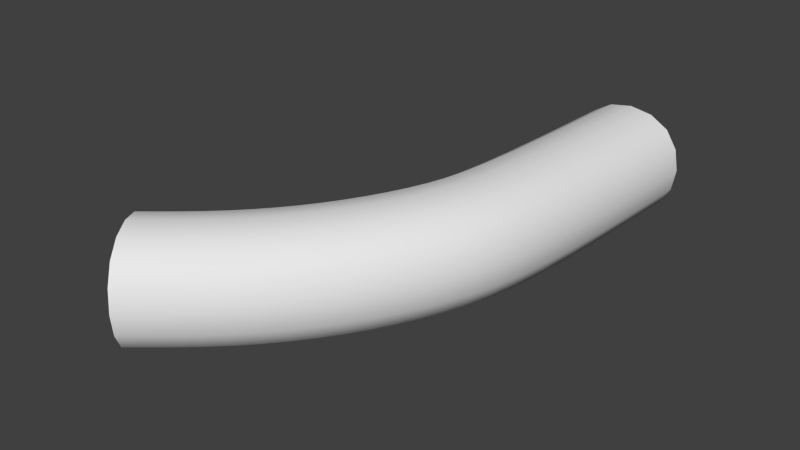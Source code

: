 # Source: PipingNextBase.blend  (saved by Blender 2.76.0; exported with 4.5.12 LTS)
import bpy
from mathutils import Matrix  # noqa: F401  (used for matrix-valued properties, if any)

bpy.ops.wm.read_factory_settings(use_empty=True)
scene = bpy.context.scene
scene.name = 'Scene'

# ---- collections
col_collection_1 = bpy.data.collections.new('Collection 1'); scene.collection.children.link(col_collection_1)

# ---- world
world_world = bpy.data.worlds.new('World'); scene.world = world_world
world_world.color = (0.05088, 0.05088, 0.05088)
world_world.use_sun_shadow = False
world_world.sun_shadow_jitter_overblur = 0.0
world_world.cycles.sampling_method = 'MANUAL'
world_world.cycles.sample_map_resolution = 256

# ---- meshes
me_circle = bpy.data.meshes.new('Circle')
me_circle.from_pydata([(0.9808, -0.1951, 5.96e-08), (0.9239, -0.3827, 5.96e-08), (0.8315, -0.5556, 5.96e-08), (0.7071, -0.7071, 5.96e-08), (0.5556, -0.8315, 5.96e-08), (1.0, 0.3828, 5.96e-08), (1.324, -0.2633, 5.96e-08), (1.247, -0.5164, 5.96e-08), (1.122, -0.7497, 5.96e-08), (0.9542, -0.9542, 5.96e-08), (0.7497, -1.122, 5.96e-08), (1.349, 0.3828, 5.96e-08), (1.0, 0.3828, 0.3359), (0.9808, -0.1951, 0.3359), (0.9239, -0.3827, 0.3359), (0.8315, -0.5556, 0.3359), (0.7071, -0.7071, 0.3359), (0.5556, -0.8315, 0.3359), (1.349, 0.3828, 0.3359), (1.324, -0.2633, 0.3359), (1.247, -0.5164, 0.3359), (1.122, -0.7497, 0.3359), (0.9542, -0.9542, 0.3359), (0.7497, -1.122, 0.3359)], [], [(5, 11, 6, 0), (0, 6, 7, 1), (1, 7, 8, 2), (2, 8, 9, 3), (3, 9, 10, 4), (12, 13, 19, 18), (13, 14, 20, 19), (14, 15, 21, 20), (15, 16, 22, 21), (16, 17, 23, 22), (2, 3, 16, 15), (5, 0, 13, 12), (8, 7, 20, 21), (3, 4, 17, 16), (0, 1, 14, 13), (9, 8, 21, 22), (6, 11, 18, 19), (1, 2, 15, 14), (10, 9, 22, 23), (7, 6, 19, 20)])
me_circle.polygons.foreach_set('use_smooth', [True] * 20)
me_circle.use_remesh_preserve_volume = False
me_circle.use_remesh_preserve_attributes = False
me_circle.use_mirror_vertex_groups = False
me_circle.update()

# ---- objects
ob_circle = bpy.data.objects.new('Circle', me_circle)

# ---- transforms, parenting, visibility, modifiers, constraints
ob_circle.location = (0.0, 0.0, 0.0)
ob_circle.lineart.crease_threshold = 0.0
_m = ob_circle.modifiers.new('Subsurf', 'SUBSURF')
_m.uv_smooth = 'PRESERVE_CORNERS'
_m.quality = 2
_m.levels = 3
_m.show_only_control_edges = False

# ---- collection membership
col_collection_1.objects.link(ob_circle)

# ---- scene / render settings (as saved in the file)
scene.frame_start = 1; scene.frame_end = 250; scene.frame_set(1)
scene.render.engine = 'BLENDER_EEVEE_NEXT'
scene.render.resolution_percentage = 50
scene.render.dither_intensity = 0.0
scene.cycles.use_denoising = False
scene.cycles.samples = 10
scene.cycles.sampling_pattern = 'TABULATED_SOBOL'
scene.cycles.light_sampling_threshold = 0.0
scene.cycles.use_adaptive_sampling = False
scene.cycles.use_light_tree = False
scene.cycles.blur_glossy = 0.0
scene.cycles.pixel_filter_type = 'GAUSSIAN'
scene.cycles.sample_clamp_indirect = 0.0
scene.view_settings.view_transform = 'Standard'
bpy.context.view_layer.update()

# ---- added for rendering (the .blend has no active camera and no usable light): camera, sun
cam_auto = bpy.data.cameras.new('AutoCamera')
cam_auto.lens = 50.0
cam_auto.sensor_width = 36.0
cam_auto.clip_end = 1000.0
ob_auto_camera = bpy.data.objects.new('AutoCamera', cam_auto)
scene.collection.objects.link(ob_auto_camera)
ob_auto_camera.location = (2.55707, -2.2951, 1.45162)
ob_auto_camera.rotation_euler = (1.09748, -7.21219e-08, 0.694738)
scene.camera = ob_auto_camera
light_auto_sun = bpy.data.lights.new('AutoSun', 'SUN')
light_auto_sun.energy = 3.0
light_auto_sun.angle = 0.0523599
ob_auto_sun = bpy.data.objects.new('AutoSun', light_auto_sun)
scene.collection.objects.link(ob_auto_sun)
ob_auto_sun.rotation_euler = (0.872665, 0.174533, 0.523599)
bpy.context.view_layer.update()
